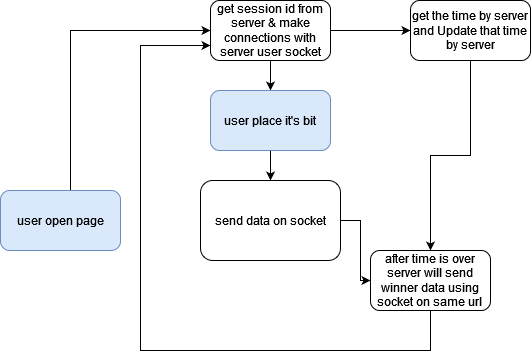

The diagram above was exported from draw.io. Its source (the exported page's mxGraphModel, read from the mxfile embedded in the PNG):
<mxGraphModel dx="782" dy="460" grid="1" gridSize="10" guides="1" tooltips="1" connect="1" arrows="1" fold="1" page="1" pageScale="1" pageWidth="850" pageHeight="1100" math="0" shadow="0">
  <root>
    <mxCell id="0" />
    <mxCell id="1" parent="0" />
    <mxCell id="JisXRQTTVyORfnQOxyK4-3" value="" style="edgeStyle=orthogonalEdgeStyle;rounded=0;orthogonalLoop=1;jettySize=auto;html=1;" edge="1" parent="1" source="JisXRQTTVyORfnQOxyK4-1" target="JisXRQTTVyORfnQOxyK4-2">
      <mxGeometry relative="1" as="geometry">
        <Array as="points">
          <mxPoint x="160" y="230" />
        </Array>
      </mxGeometry>
    </mxCell>
    <mxCell id="JisXRQTTVyORfnQOxyK4-1" value="user open page" style="rounded=1;whiteSpace=wrap;html=1;fillColor=#dae8fc;strokeColor=#6c8ebf;" vertex="1" parent="1">
      <mxGeometry x="90" y="390" width="120" height="60" as="geometry" />
    </mxCell>
    <mxCell id="JisXRQTTVyORfnQOxyK4-5" value="" style="edgeStyle=orthogonalEdgeStyle;rounded=0;orthogonalLoop=1;jettySize=auto;html=1;" edge="1" parent="1" source="JisXRQTTVyORfnQOxyK4-2" target="JisXRQTTVyORfnQOxyK4-4">
      <mxGeometry relative="1" as="geometry" />
    </mxCell>
    <mxCell id="JisXRQTTVyORfnQOxyK4-9" value="" style="edgeStyle=orthogonalEdgeStyle;rounded=0;orthogonalLoop=1;jettySize=auto;html=1;" edge="1" parent="1" source="JisXRQTTVyORfnQOxyK4-2" target="JisXRQTTVyORfnQOxyK4-8">
      <mxGeometry relative="1" as="geometry" />
    </mxCell>
    <mxCell id="JisXRQTTVyORfnQOxyK4-2" value="get session id from server &amp;amp; make connections with server user socket " style="rounded=1;whiteSpace=wrap;html=1;" vertex="1" parent="1">
      <mxGeometry x="300" y="200" width="120" height="60" as="geometry" />
    </mxCell>
    <mxCell id="JisXRQTTVyORfnQOxyK4-7" value="" style="edgeStyle=orthogonalEdgeStyle;rounded=0;orthogonalLoop=1;jettySize=auto;html=1;" edge="1" parent="1" source="JisXRQTTVyORfnQOxyK4-4" target="JisXRQTTVyORfnQOxyK4-6">
      <mxGeometry relative="1" as="geometry" />
    </mxCell>
    <mxCell id="JisXRQTTVyORfnQOxyK4-4" value="user place it's bit " style="rounded=1;whiteSpace=wrap;html=1;fillColor=#dae8fc;strokeColor=#6c8ebf;" vertex="1" parent="1">
      <mxGeometry x="300" y="290" width="120" height="60" as="geometry" />
    </mxCell>
    <mxCell id="JisXRQTTVyORfnQOxyK4-12" style="edgeStyle=orthogonalEdgeStyle;rounded=0;orthogonalLoop=1;jettySize=auto;html=1;entryX=0;entryY=0.5;entryDx=0;entryDy=0;" edge="1" parent="1" source="JisXRQTTVyORfnQOxyK4-6" target="JisXRQTTVyORfnQOxyK4-10">
      <mxGeometry relative="1" as="geometry" />
    </mxCell>
    <mxCell id="JisXRQTTVyORfnQOxyK4-6" value="send data on socket " style="rounded=1;whiteSpace=wrap;html=1;" vertex="1" parent="1">
      <mxGeometry x="290" y="380" width="140" height="80" as="geometry" />
    </mxCell>
    <mxCell id="JisXRQTTVyORfnQOxyK4-11" value="" style="edgeStyle=orthogonalEdgeStyle;rounded=0;orthogonalLoop=1;jettySize=auto;html=1;" edge="1" parent="1" source="JisXRQTTVyORfnQOxyK4-8" target="JisXRQTTVyORfnQOxyK4-10">
      <mxGeometry relative="1" as="geometry" />
    </mxCell>
    <mxCell id="JisXRQTTVyORfnQOxyK4-8" value="get the time by server and Update that time by server " style="rounded=1;whiteSpace=wrap;html=1;" vertex="1" parent="1">
      <mxGeometry x="500" y="200" width="120" height="60" as="geometry" />
    </mxCell>
    <mxCell id="JisXRQTTVyORfnQOxyK4-13" style="edgeStyle=orthogonalEdgeStyle;rounded=0;orthogonalLoop=1;jettySize=auto;html=1;entryX=0;entryY=0.75;entryDx=0;entryDy=0;" edge="1" parent="1" source="JisXRQTTVyORfnQOxyK4-10" target="JisXRQTTVyORfnQOxyK4-2">
      <mxGeometry relative="1" as="geometry">
        <Array as="points">
          <mxPoint x="520" y="550" />
          <mxPoint x="230" y="550" />
          <mxPoint x="230" y="245" />
        </Array>
      </mxGeometry>
    </mxCell>
    <mxCell id="JisXRQTTVyORfnQOxyK4-10" value="&lt;div&gt;after time is over &lt;br&gt;&lt;/div&gt;&lt;div&gt;server will send winner data using socket on same url &lt;br&gt;&lt;/div&gt;" style="whiteSpace=wrap;html=1;rounded=1;" vertex="1" parent="1">
      <mxGeometry x="460" y="450" width="120" height="60" as="geometry" />
    </mxCell>
  </root>
</mxGraphModel>